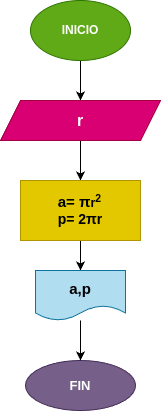

The diagram above was exported from draw.io. Its source (the exported page's mxGraphModel, read from the mxfile embedded in the PNG):
<mxGraphModel dx="532" dy="483" grid="1" gridSize="10" guides="1" tooltips="1" connect="1" arrows="1" fold="1" page="1" pageScale="1" pageWidth="850" pageHeight="1100" math="0" shadow="0">
  <root>
    <mxCell id="0" />
    <mxCell id="1" parent="0" />
    <mxCell id="4" value="" style="edgeStyle=none;html=1;" parent="1" source="2" target="3" edge="1">
      <mxGeometry relative="1" as="geometry" />
    </mxCell>
    <mxCell id="2" value="&lt;b&gt;INICIO&lt;/b&gt;" style="ellipse;whiteSpace=wrap;html=1;fillColor=#60a917;strokeColor=#2D7600;fontColor=#ffffff;" parent="1" vertex="1">
      <mxGeometry x="220" y="40" width="100" height="60" as="geometry" />
    </mxCell>
    <mxCell id="9" value="" style="edgeStyle=none;html=1;" parent="1" source="3" target="6" edge="1">
      <mxGeometry relative="1" as="geometry" />
    </mxCell>
    <mxCell id="3" value="&lt;b&gt;&lt;font style=&quot;font-size: 16px;&quot;&gt;r&lt;/font&gt;&lt;/b&gt;" style="shape=parallelogram;perimeter=parallelogramPerimeter;whiteSpace=wrap;html=1;fixedSize=1;fillColor=#d80073;strokeColor=#A50040;fontColor=#ffffff;" parent="1" vertex="1">
      <mxGeometry x="190" y="140" width="160" height="40" as="geometry" />
    </mxCell>
    <mxCell id="11" value="" style="edgeStyle=none;html=1;" parent="1" source="6" target="7" edge="1">
      <mxGeometry relative="1" as="geometry" />
    </mxCell>
    <mxCell id="6" value="&lt;div style=&quot;text-align: start;&quot;&gt;&lt;b style=&quot;background-color: transparent;&quot;&gt;&lt;font style=&quot;font-size: 15px;&quot;&gt;a=&amp;nbsp;&lt;/font&gt;&lt;/b&gt;&lt;span style=&quot;background-color: transparent;&quot; class=&quot;mTEjhd&quot;&gt;&lt;span class=&quot;dteT0b&quot;&gt;&lt;div style=&quot;position: relative; direction: ltr;display: inline-block;&quot; data-xpm-copy-root=&quot;&quot;&gt;&lt;font style=&quot;&quot;&gt;&lt;b style=&quot;&quot;&gt;&lt;span style=&quot;font-size: 15px;&quot;&gt;π&lt;/span&gt;&lt;span style=&quot;font-size: 12.5px;&quot;&gt;r&lt;sup&gt;2&lt;/sup&gt;&lt;/span&gt;&lt;/b&gt;&lt;/font&gt;&lt;/div&gt;&lt;/span&gt;&lt;/span&gt;&lt;/div&gt;&lt;div style=&quot;text-align: start;&quot;&gt;&lt;font style=&quot;font-size: 14px;&quot;&gt;&lt;b style=&quot;&quot;&gt;p= 2&lt;span style=&quot;background-color: transparent; text-align: center;&quot;&gt;πr&lt;/span&gt;&lt;/b&gt;&lt;/font&gt;&lt;/div&gt;" style="rounded=0;whiteSpace=wrap;html=1;fillColor=#e3c800;strokeColor=#B09500;fontColor=#000000;" parent="1" vertex="1">
      <mxGeometry x="210" y="220" width="120" height="60" as="geometry" />
    </mxCell>
    <mxCell id="13" value="" style="edgeStyle=none;html=1;" parent="1" source="7" target="12" edge="1">
      <mxGeometry relative="1" as="geometry" />
    </mxCell>
    <mxCell id="7" value="&lt;b&gt;&lt;font style=&quot;font-size: 15px;&quot;&gt;a,p&lt;/font&gt;&lt;/b&gt;" style="shape=document;whiteSpace=wrap;html=1;boundedLbl=1;fillColor=#b1ddf0;strokeColor=#10739e;" parent="1" vertex="1">
      <mxGeometry x="225" y="310" width="90" height="50" as="geometry" />
    </mxCell>
    <mxCell id="12" value="&lt;b&gt;&lt;font style=&quot;font-size: 13px;&quot;&gt;FIN&lt;/font&gt;&lt;/b&gt;" style="ellipse;whiteSpace=wrap;html=1;fillColor=#76608a;strokeColor=#432D57;fontColor=#ffffff;" parent="1" vertex="1">
      <mxGeometry x="215" y="400" width="110" height="50" as="geometry" />
    </mxCell>
  </root>
</mxGraphModel>